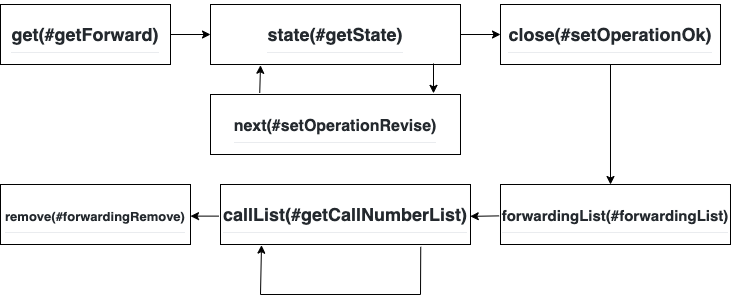

The diagram above was exported from draw.io. Its source (the exported page's mxGraphModel, read from the mxfile embedded in the PNG):
<mxGraphModel dx="1082" dy="635" grid="1" gridSize="10" guides="1" tooltips="1" connect="1" arrows="1" fold="1" page="1" pageScale="1" pageWidth="827" pageHeight="1169" math="0" shadow="0">
  <root>
    <mxCell id="0" />
    <mxCell id="1" parent="0" />
    <mxCell id="Sywnk28XDDp-5b3OLN-t-1" value="&lt;h2 style=&quot;box-sizing: border-box ; margin-top: 24px ; margin-bottom: 16px ; line-height: 1.25 ; padding-bottom: 0.3em ; border-bottom: 1px solid rgb(234 , 236 , 239) ; color: rgb(36 , 41 , 46) ; font-family: , , &amp;#34;segoe ui&amp;#34; , &amp;#34;helvetica&amp;#34; , &amp;#34;arial&amp;#34; , sans-serif , &amp;#34;apple color emoji&amp;#34; , &amp;#34;segoe ui emoji&amp;#34; ; background-color: rgb(255 , 255 , 255)&quot;&gt;get(#getForward)&lt;/h2&gt;" style="rounded=0;whiteSpace=wrap;html=1;" vertex="1" parent="1">
      <mxGeometry x="20" y="270" width="170" height="60" as="geometry" />
    </mxCell>
    <mxCell id="Sywnk28XDDp-5b3OLN-t-2" value="&lt;h2 style=&quot;box-sizing: border-box ; margin-top: 24px ; margin-bottom: 16px ; line-height: 1.25 ; padding-bottom: 0.3em ; border-bottom: 1px solid rgb(234 , 236 , 239) ; color: rgb(36 , 41 , 46) ; font-family: , , &amp;#34;segoe ui&amp;#34; , &amp;#34;helvetica&amp;#34; , &amp;#34;arial&amp;#34; , sans-serif , &amp;#34;apple color emoji&amp;#34; , &amp;#34;segoe ui emoji&amp;#34; ; background-color: rgb(255 , 255 , 255)&quot;&gt;state(#getState)&lt;/h2&gt;" style="rounded=0;whiteSpace=wrap;html=1;" vertex="1" parent="1">
      <mxGeometry x="230" y="270" width="250" height="60" as="geometry" />
    </mxCell>
    <mxCell id="Sywnk28XDDp-5b3OLN-t-3" value="&lt;h2 style=&quot;box-sizing: border-box ; margin-top: 24px ; margin-bottom: 16px ; line-height: 1.25 ; padding-bottom: 0.3em ; border-bottom: 1px solid rgb(234 , 236 , 239) ; color: rgb(36 , 41 , 46) ; font-family: , , &amp;#34;segoe ui&amp;#34; , &amp;#34;helvetica&amp;#34; , &amp;#34;arial&amp;#34; , sans-serif , &amp;#34;apple color emoji&amp;#34; , &amp;#34;segoe ui emoji&amp;#34; ; background-color: rgb(255 , 255 , 255)&quot;&gt;close(#setOperationOk)&lt;/h2&gt;" style="rounded=0;whiteSpace=wrap;html=1;" vertex="1" parent="1">
      <mxGeometry x="520" y="270" width="220" height="60" as="geometry" />
    </mxCell>
    <mxCell id="Sywnk28XDDp-5b3OLN-t-5" value="&lt;h2 style=&quot;box-sizing: border-box ; margin-top: 24px ; margin-bottom: 16px ; line-height: 1.25 ; padding-bottom: 0.3em ; border-bottom: 1px solid rgb(234 , 236 , 239) ; color: rgb(36 , 41 , 46) ; background-color: rgb(255 , 255 , 255)&quot;&gt;&lt;font style=&quot;font-size: 16px&quot;&gt;next(#setOperationRevise)&lt;/font&gt;&lt;/h2&gt;" style="rounded=0;whiteSpace=wrap;html=1;" vertex="1" parent="1">
      <mxGeometry x="230" y="360" width="250" height="60" as="geometry" />
    </mxCell>
    <mxCell id="Sywnk28XDDp-5b3OLN-t-6" value="" style="endArrow=classic;html=1;exitX=0.892;exitY=0.983;exitDx=0;exitDy=0;exitPerimeter=0;entryX=0.892;entryY=-0.019;entryDx=0;entryDy=0;entryPerimeter=0;" edge="1" parent="1" source="Sywnk28XDDp-5b3OLN-t-2" target="Sywnk28XDDp-5b3OLN-t-5">
      <mxGeometry width="50" height="50" relative="1" as="geometry">
        <mxPoint x="410" y="380" as="sourcePoint" />
        <mxPoint x="453" y="356" as="targetPoint" />
      </mxGeometry>
    </mxCell>
    <mxCell id="Sywnk28XDDp-5b3OLN-t-7" value="" style="endArrow=classic;html=1;exitX=0.197;exitY=-0.029;exitDx=0;exitDy=0;exitPerimeter=0;entryX=0.2;entryY=1.013;entryDx=0;entryDy=0;entryPerimeter=0;" edge="1" parent="1" source="Sywnk28XDDp-5b3OLN-t-5" target="Sywnk28XDDp-5b3OLN-t-2">
      <mxGeometry width="50" height="50" relative="1" as="geometry">
        <mxPoint x="180" y="420" as="sourcePoint" />
        <mxPoint x="230" y="370" as="targetPoint" />
      </mxGeometry>
    </mxCell>
    <mxCell id="Sywnk28XDDp-5b3OLN-t-8" value="" style="endArrow=classic;html=1;" edge="1" parent="1" source="Sywnk28XDDp-5b3OLN-t-1">
      <mxGeometry width="50" height="50" relative="1" as="geometry">
        <mxPoint x="190" y="350" as="sourcePoint" />
        <mxPoint x="230" y="300" as="targetPoint" />
      </mxGeometry>
    </mxCell>
    <mxCell id="Sywnk28XDDp-5b3OLN-t-9" value="" style="endArrow=classic;html=1;exitX=1;exitY=0.5;exitDx=0;exitDy=0;entryX=0;entryY=0.5;entryDx=0;entryDy=0;" edge="1" parent="1" source="Sywnk28XDDp-5b3OLN-t-2" target="Sywnk28XDDp-5b3OLN-t-3">
      <mxGeometry width="50" height="50" relative="1" as="geometry">
        <mxPoint x="480" y="340" as="sourcePoint" />
        <mxPoint x="530" y="290" as="targetPoint" />
      </mxGeometry>
    </mxCell>
    <mxCell id="Sywnk28XDDp-5b3OLN-t-10" value="&lt;h2 style=&quot;box-sizing: border-box ; margin-top: 24px ; margin-bottom: 16px ; line-height: 1.25 ; padding-bottom: 0.3em ; border-bottom: 1px solid rgb(234 , 236 , 239) ; color: rgb(36 , 41 , 46) ; font-family: , , &amp;#34;segoe ui&amp;#34; , &amp;#34;helvetica&amp;#34; , &amp;#34;arial&amp;#34; , sans-serif , &amp;#34;apple color emoji&amp;#34; , &amp;#34;segoe ui emoji&amp;#34; ; background-color: rgb(255 , 255 , 255)&quot;&gt;&lt;font style=&quot;font-size: 15px&quot;&gt;forwardingList(#forwardingList)&lt;/font&gt;&lt;/h2&gt;" style="rounded=0;whiteSpace=wrap;html=1;" vertex="1" parent="1">
      <mxGeometry x="520" y="450" width="230" height="60" as="geometry" />
    </mxCell>
    <mxCell id="Sywnk28XDDp-5b3OLN-t-11" value="&lt;h2 style=&quot;box-sizing: border-box ; margin-top: 24px ; margin-bottom: 16px ; line-height: 1.25 ; padding-bottom: 0.3em ; border-bottom: 1px solid rgb(234 , 236 , 239) ; color: rgb(36 , 41 , 46) ; font-family: , , &amp;#34;segoe ui&amp;#34; , &amp;#34;helvetica&amp;#34; , &amp;#34;arial&amp;#34; , sans-serif , &amp;#34;apple color emoji&amp;#34; , &amp;#34;segoe ui emoji&amp;#34; ; background-color: rgb(255 , 255 , 255)&quot;&gt;callList(#getCallNumberList)&lt;/h2&gt;" style="rounded=0;whiteSpace=wrap;html=1;" vertex="1" parent="1">
      <mxGeometry x="240" y="450" width="250" height="60" as="geometry" />
    </mxCell>
    <mxCell id="Sywnk28XDDp-5b3OLN-t-12" value="&lt;h2 style=&quot;box-sizing: border-box ; margin-top: 24px ; margin-bottom: 16px ; line-height: 1.25 ; padding-bottom: 0.3em ; border-bottom: 1px solid rgb(234 , 236 , 239) ; color: rgb(36 , 41 , 46) ; font-family: , , &amp;#34;segoe ui&amp;#34; , &amp;#34;helvetica&amp;#34; , &amp;#34;arial&amp;#34; , sans-serif , &amp;#34;apple color emoji&amp;#34; , &amp;#34;segoe ui emoji&amp;#34; ; background-color: rgb(255 , 255 , 255)&quot;&gt;&lt;font style=&quot;font-size: 13px&quot;&gt;remove(#forwardingRemove)&lt;/font&gt;&lt;/h2&gt;" style="rounded=0;whiteSpace=wrap;html=1;" vertex="1" parent="1">
      <mxGeometry x="20" y="450" width="190" height="60" as="geometry" />
    </mxCell>
    <mxCell id="Sywnk28XDDp-5b3OLN-t-13" value="" style="endArrow=classic;html=1;exitX=0.5;exitY=1;exitDx=0;exitDy=0;" edge="1" parent="1" source="Sywnk28XDDp-5b3OLN-t-3">
      <mxGeometry width="50" height="50" relative="1" as="geometry">
        <mxPoint x="590" y="440" as="sourcePoint" />
        <mxPoint x="630" y="450" as="targetPoint" />
      </mxGeometry>
    </mxCell>
    <mxCell id="Sywnk28XDDp-5b3OLN-t-14" value="" style="endArrow=classic;html=1;exitX=-0.006;exitY=0.523;exitDx=0;exitDy=0;exitPerimeter=0;entryX=0.999;entryY=0.531;entryDx=0;entryDy=0;entryPerimeter=0;" edge="1" parent="1" source="Sywnk28XDDp-5b3OLN-t-10" target="Sywnk28XDDp-5b3OLN-t-11">
      <mxGeometry width="50" height="50" relative="1" as="geometry">
        <mxPoint x="510" y="580" as="sourcePoint" />
        <mxPoint x="560" y="530" as="targetPoint" />
      </mxGeometry>
    </mxCell>
    <mxCell id="Sywnk28XDDp-5b3OLN-t-15" value="" style="endArrow=classic;html=1;exitX=-0.006;exitY=0.527;exitDx=0;exitDy=0;exitPerimeter=0;entryX=1;entryY=0.527;entryDx=0;entryDy=0;entryPerimeter=0;" edge="1" parent="1" source="Sywnk28XDDp-5b3OLN-t-11" target="Sywnk28XDDp-5b3OLN-t-12">
      <mxGeometry width="50" height="50" relative="1" as="geometry">
        <mxPoint x="220" y="590" as="sourcePoint" />
        <mxPoint x="270" y="540" as="targetPoint" />
      </mxGeometry>
    </mxCell>
    <mxCell id="Sywnk28XDDp-5b3OLN-t-16" value="" style="endArrow=none;html=1;entryX=0.801;entryY=1.039;entryDx=0;entryDy=0;entryPerimeter=0;" edge="1" parent="1" target="Sywnk28XDDp-5b3OLN-t-11">
      <mxGeometry width="50" height="50" relative="1" as="geometry">
        <mxPoint x="440" y="560" as="sourcePoint" />
        <mxPoint x="480" y="550" as="targetPoint" />
      </mxGeometry>
    </mxCell>
    <mxCell id="Sywnk28XDDp-5b3OLN-t-17" value="" style="endArrow=none;html=1;" edge="1" parent="1">
      <mxGeometry width="50" height="50" relative="1" as="geometry">
        <mxPoint x="280" y="560" as="sourcePoint" />
        <mxPoint x="440" y="560" as="targetPoint" />
      </mxGeometry>
    </mxCell>
    <mxCell id="Sywnk28XDDp-5b3OLN-t-18" value="" style="endArrow=classic;html=1;entryX=0.164;entryY=1.011;entryDx=0;entryDy=0;entryPerimeter=0;" edge="1" parent="1" target="Sywnk28XDDp-5b3OLN-t-11">
      <mxGeometry width="50" height="50" relative="1" as="geometry">
        <mxPoint x="280" y="560" as="sourcePoint" />
        <mxPoint x="290" y="570" as="targetPoint" />
      </mxGeometry>
    </mxCell>
  </root>
</mxGraphModel>